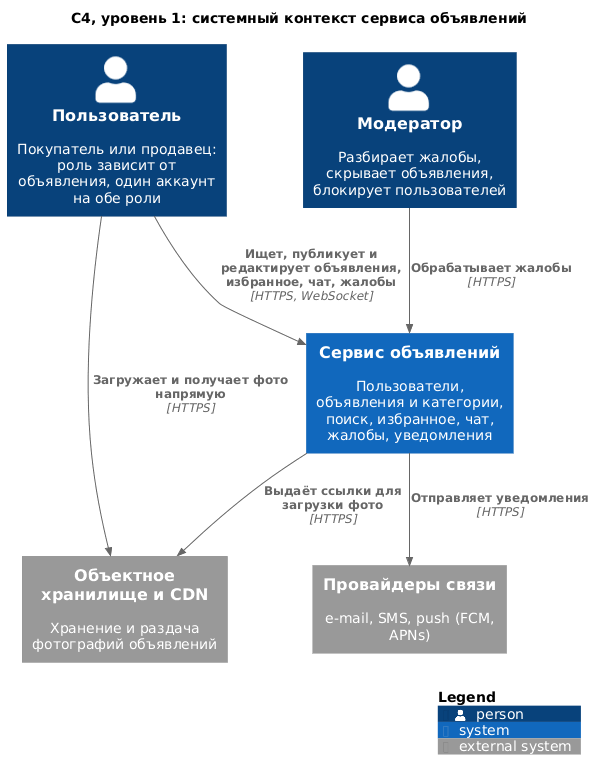

The diagram above was rendered by PlantUML. Its source (embedded in the PNG):
@startuml
!include <C4/C4_Context>

title C4, уровень 1: системный контекст сервиса объявлений

Person(client, "Пользователь", "Покупатель или продавец: роль зависит от объявления, один аккаунт на обе роли")
Person(moderator, "Модератор", "Разбирает жалобы, скрывает объявления, блокирует пользователей")

System(platform, "Сервис объявлений", "Пользователи, объявления и категории, поиск, избранное, чат, жалобы, уведомления")

System_Ext(comms, "Провайдеры связи", "e-mail, SMS, push (FCM, APNs)")
System_Ext(storage, "Объектное хранилище и CDN", "Хранение и раздача фотографий объявлений")

Rel(client, platform, "Ищет, публикует и редактирует объявления, избранное, чат, жалобы", "HTTPS, WebSocket")
Rel(moderator, platform, "Обрабатывает жалобы", "HTTPS")

Rel(platform, comms, "Отправляет уведомления", "HTTPS")
Rel(platform, storage, "Выдаёт ссылки для загрузки фото", "HTTPS")
Rel(client, storage, "Загружает и получает фото напрямую", "HTTPS")

SHOW_LEGEND()
@enduml